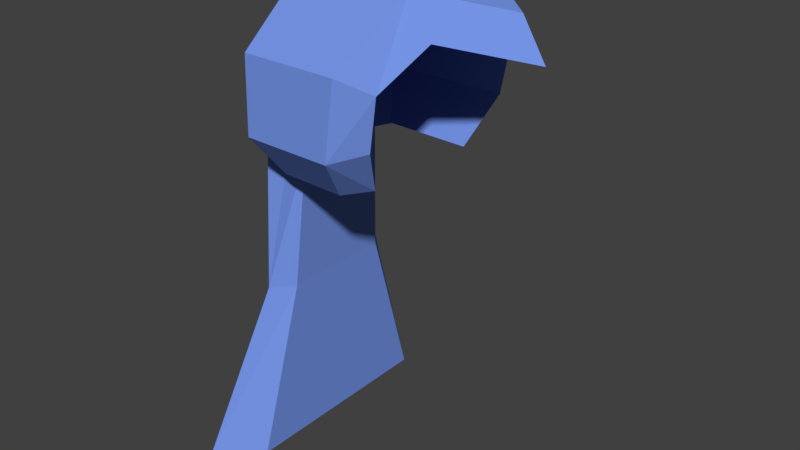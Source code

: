 # Source: Smith_Cloak.blend  (saved by Blender 2.79.0; exported with 4.5.12 LTS)
import bpy
from mathutils import Matrix  # noqa: F401  (used for matrix-valued properties, if any)

bpy.ops.wm.read_factory_settings(use_empty=True)
scene = bpy.context.scene
scene.name = 'Scene'

# ---- collections
col_collection_1 = bpy.data.collections.new('Collection 1'); scene.collection.children.link(col_collection_1)

# ---- materials (node trees are filled in below, after node groups)
mat_blue_fabric_smith_cloak = bpy.data.materials.new('Blue Fabric Smith Cloak')
mat_blue_fabric_smith_cloak.alpha_threshold = 0.0
mat_blue_fabric_smith_cloak.use_transparent_shadow = False
mat_blue_fabric_smith_cloak.diffuse_color = (0.18, 0.3, 0.8, 1.0)
mat_blue_fabric_smith_cloak.roughness = 0.5
mat_blue_fabric_smith_cloak.specular_intensity = 0.1

# ---- material node trees

# ---- world
world_world = bpy.data.worlds.new('World'); scene.world = world_world
world_world.color = (0.05088, 0.05088, 0.05088)
world_world.use_sun_shadow = False
world_world.sun_shadow_jitter_overblur = 0.0
world_world.cycles.sampling_method = 'MANUAL'

# ---- meshes
me_cube_002 = bpy.data.meshes.new('Cube.002')
me_cube_002.from_pydata([(-1.003, -0.7253, -0.02905), (-0.7602, -0.7253, 0.5139), (-1.003, 0.7253, -0.02905), (-0.7602, 0.7253, 0.5139), (1.192, -0.7417, -0.01323), (0.8731, -0.732, 0.5254), (1.192, 0.7417, -0.01323), (0.8731, 0.732, 0.5254), (-1.003, -1.262, -0.5409), (-0.8199, -1.628, -0.3082), (-0.8199, 1.628, -0.3082), (-1.003, 1.262, -0.5409), (0.871, 1.29, -0.5366), (0.5559, 1.642, -0.3043), (0.5559, -1.642, -0.3043), (0.871, -1.29, -0.5366), (-1.003, -1.233, -1.25), (-0.8199, -1.656, -1.344), (-0.8199, 1.656, -1.344), (-1.003, 1.233, -1.25), (0.7479, 1.261, -1.261), (0.4344, 1.671, -1.349), (0.4344, -1.671, -1.349), (0.7479, -1.261, -1.261), (2.197, 0.0, -0.2456), (1.868, 0.0, 0.293), (-0.7404, -0.8547, -1.912), (-0.7404, -1.148, -1.977), (-0.7404, 1.148, -1.977), (-0.7404, 0.8547, -1.912), (0.4798, 0.874, -1.939), (0.1698, 1.159, -1.989), (0.1698, -1.159, -1.989), (0.4798, -0.874, -1.939), (-1.641, 0.3819, -1.244), (-1.641, -0.3819, -1.244), (-1.928, -0.3819, -1.042), (-1.928, 0.3819, -1.042), (-1.45, -0.6642, -1.435), (-1.622, -0.8569, -1.348), (-1.622, 0.8569, -1.348), (-1.45, 0.6642, -1.435), (-1.186, -0.6491, -1.698), (-1.334, -0.872, -1.733), (-1.334, 0.872, -1.733), (-1.186, 0.6491, -1.698), (-0.9198, -0.6311, -1.957), (-1.02, -0.8477, -1.957), (-1.02, 0.8477, -1.957), (-0.9198, 0.6311, -1.957), (-0.9993, -0.8033, -3.823), (-1.256, -1.079, -3.823), (-1.256, 1.079, -3.823), (-0.9993, 0.8033, -3.823), (-1.033, -1.506, -6.225), (-1.612, -2.024, -6.225), (-1.612, 2.024, -6.225), (-1.033, 1.506, -6.225)], [], [(0, 8, 38, 35), (3, 7, 13, 10), (6, 7, 24), (4, 5, 15), (2, 6, 24, 4, 0), (7, 5, 25), (29, 19, 45, 49), (15, 22, 23), (16, 26, 46, 42), (0, 4, 15, 8), (7, 12, 13), (5, 1, 9, 14), (9, 1, 36, 39), (6, 2, 11, 12), (28, 29, 49, 48), (23, 22, 33), (8, 15, 23, 16), (12, 11, 19, 20), (14, 9, 17, 22), (10, 13, 21, 18), (13, 12, 21), (1, 3, 37, 36), (24, 25, 5), (29, 28, 31, 30), (33, 32, 27, 26), (16, 23, 33, 26), (20, 19, 29, 30), (22, 17, 27, 32), (18, 21, 31, 28), (21, 30, 31), (17, 9, 39, 43), (49, 46, 50, 53), (52, 51, 43, 44), (43, 39, 40, 44), (36, 37, 40, 39), (35, 38, 41, 34), (38, 42, 45, 41), (42, 46, 49, 45), (26, 27, 47, 46), (18, 28, 48, 44), (8, 16, 42, 38), (2, 0, 35, 34), (3, 10, 40, 37), (19, 11, 41, 45), (27, 17, 43, 47), (10, 18, 44, 40), (11, 2, 34, 41), (46, 47, 51, 50), (47, 43, 51), (48, 49, 53, 52), (50, 51, 55, 54), (52, 53, 57, 56), (51, 52, 56, 55), (53, 50, 54, 57), (55, 56, 57, 54), (52, 44, 48), (5, 7, 3, 1), (24, 7, 25), (5, 4, 24), (33, 22, 32), (22, 15, 14), (15, 5, 14), (30, 21, 20), (12, 7, 6), (21, 12, 20)])
me_cube_002.materials.append(mat_blue_fabric_smith_cloak)
me_cube_002.use_remesh_preserve_volume = False
me_cube_002.use_remesh_preserve_attributes = False
me_cube_002.use_mirror_vertex_groups = False
me_cube_002.update()

# ---- objects
ob_smith_cloak = bpy.data.objects.new('Smith Cloak', me_cube_002)

# ---- transforms, parenting, visibility, modifiers, constraints
ob_smith_cloak.location = (0.0, 0.0, 6.921)
ob_smith_cloak.lineart.crease_threshold = 0.0

# ---- collection membership
col_collection_1.objects.link(ob_smith_cloak)

# ---- scene / render settings (as saved in the file)
scene.frame_start = 1; scene.frame_end = 250; scene.frame_set(2)
scene.render.engine = 'BLENDER_EEVEE_NEXT'
scene.render.resolution_percentage = 50
scene.render.dither_intensity = 0.0
scene.cycles.use_denoising = False
scene.cycles.samples = 128
scene.cycles.sampling_pattern = 'TABULATED_SOBOL'
scene.cycles.light_sampling_threshold = 0.0
scene.cycles.use_adaptive_sampling = False
scene.cycles.use_light_tree = False
scene.cycles.blur_glossy = 0.0
scene.cycles.sample_clamp_indirect = 0.0
scene.view_settings.view_transform = 'Standard'
bpy.context.view_layer.update()

# ---- added for rendering (the .blend has no active camera and no usable light): camera, sun
cam_auto = bpy.data.cameras.new('AutoCamera')
cam_auto.lens = 50.0
cam_auto.sensor_width = 36.0
cam_auto.clip_end = 1000.0
ob_auto_camera = bpy.data.objects.new('AutoCamera', cam_auto)
scene.collection.objects.link(ob_auto_camera)
ob_auto_camera.location = (8.35645, -9.86596, 10.6483)
ob_auto_camera.rotation_euler = (1.09748, -7.21219e-08, 0.694738)
scene.camera = ob_auto_camera
light_auto_sun = bpy.data.lights.new('AutoSun', 'SUN')
light_auto_sun.energy = 3.0
light_auto_sun.angle = 0.0523599
ob_auto_sun = bpy.data.objects.new('AutoSun', light_auto_sun)
scene.collection.objects.link(ob_auto_sun)
ob_auto_sun.rotation_euler = (0.872665, 0.174533, 0.523599)
bpy.context.view_layer.update()
